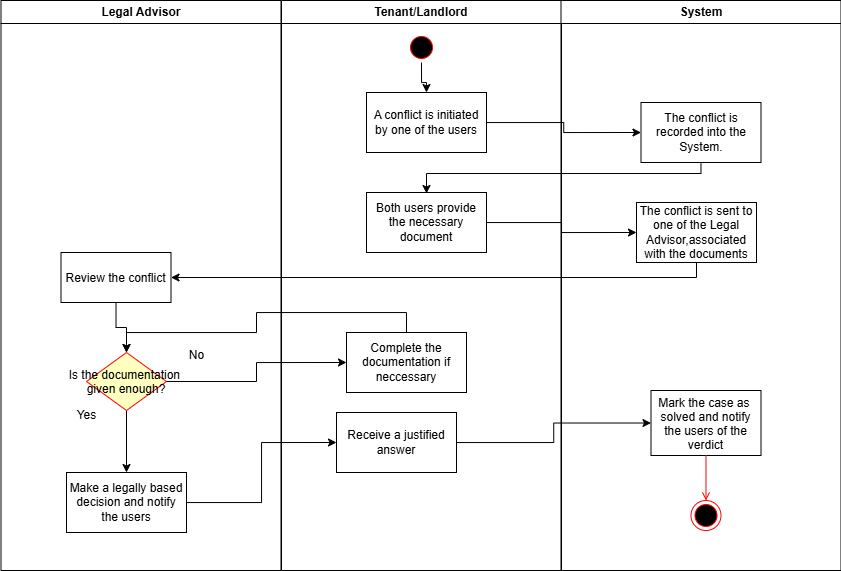

The diagram above was exported from draw.io. Its source (the exported page's mxGraphModel, read from the mxfile embedded in the PNG):
<mxGraphModel dx="992" dy="543" grid="1" gridSize="10" guides="1" tooltips="1" connect="1" arrows="1" fold="1" page="1" pageScale="1" pageWidth="850" pageHeight="1100" math="0" shadow="0">
  <root>
    <mxCell id="0" />
    <mxCell id="1" parent="0" />
    <mxCell id="9Nne0aHjv38sn9GqdFhP-1" value="Legal Advisor" style="swimlane;whiteSpace=wrap" parent="1" vertex="1">
      <mxGeometry x="164.5" y="128" width="280" height="570" as="geometry" />
    </mxCell>
    <mxCell id="9Nne0aHjv38sn9GqdFhP-2" style="edgeStyle=orthogonalEdgeStyle;rounded=0;orthogonalLoop=1;jettySize=auto;html=1;entryX=0.5;entryY=0;entryDx=0;entryDy=0;" parent="9Nne0aHjv38sn9GqdFhP-1" source="9Nne0aHjv38sn9GqdFhP-3" target="9Nne0aHjv38sn9GqdFhP-5" edge="1">
      <mxGeometry relative="1" as="geometry" />
    </mxCell>
    <mxCell id="9Nne0aHjv38sn9GqdFhP-3" value="Review the conflict" style="" parent="9Nne0aHjv38sn9GqdFhP-1" vertex="1">
      <mxGeometry x="60" y="252" width="110" height="50" as="geometry" />
    </mxCell>
    <mxCell id="9Nne0aHjv38sn9GqdFhP-4" style="edgeStyle=orthogonalEdgeStyle;rounded=0;orthogonalLoop=1;jettySize=auto;html=1;entryX=0.5;entryY=0;entryDx=0;entryDy=0;" parent="9Nne0aHjv38sn9GqdFhP-1" source="9Nne0aHjv38sn9GqdFhP-5" target="9Nne0aHjv38sn9GqdFhP-6" edge="1">
      <mxGeometry relative="1" as="geometry" />
    </mxCell>
    <mxCell id="9Nne0aHjv38sn9GqdFhP-5" value="Is the documentation &#10;given enough?" style="rhombus;fillColor=#ffffc0;strokeColor=#ff0000;" parent="9Nne0aHjv38sn9GqdFhP-1" vertex="1">
      <mxGeometry x="85.5" y="352" width="80" height="58" as="geometry" />
    </mxCell>
    <mxCell id="9Nne0aHjv38sn9GqdFhP-6" value="Make a legally based decision and notify the users" style="whiteSpace=wrap;html=1;" parent="9Nne0aHjv38sn9GqdFhP-1" vertex="1">
      <mxGeometry x="65.5" y="472" width="120" height="60" as="geometry" />
    </mxCell>
    <mxCell id="9Nne0aHjv38sn9GqdFhP-7" value="Tenant/Landlord" style="swimlane;whiteSpace=wrap;startSize=23;" parent="1" vertex="1">
      <mxGeometry x="445" y="128" width="280" height="570" as="geometry" />
    </mxCell>
    <mxCell id="9Nne0aHjv38sn9GqdFhP-8" style="edgeStyle=orthogonalEdgeStyle;rounded=0;orthogonalLoop=1;jettySize=auto;html=1;" parent="9Nne0aHjv38sn9GqdFhP-7" source="9Nne0aHjv38sn9GqdFhP-9" target="9Nne0aHjv38sn9GqdFhP-11" edge="1">
      <mxGeometry relative="1" as="geometry" />
    </mxCell>
    <mxCell id="9Nne0aHjv38sn9GqdFhP-9" value="" style="ellipse;shape=startState;fillColor=#000000;strokeColor=#ff0000;" parent="9Nne0aHjv38sn9GqdFhP-7" vertex="1">
      <mxGeometry x="125" y="32" width="30" height="30" as="geometry" />
    </mxCell>
    <mxCell id="9Nne0aHjv38sn9GqdFhP-11" value="A conflict is initiated by one of the users" style="whiteSpace=wrap;html=1;" parent="9Nne0aHjv38sn9GqdFhP-7" vertex="1">
      <mxGeometry x="85" y="92" width="120" height="60" as="geometry" />
    </mxCell>
    <mxCell id="9Nne0aHjv38sn9GqdFhP-12" value="Both users provide the necessary document" style="whiteSpace=wrap;html=1;" parent="9Nne0aHjv38sn9GqdFhP-7" vertex="1">
      <mxGeometry x="85" y="192" width="120" height="60" as="geometry" />
    </mxCell>
    <mxCell id="9Nne0aHjv38sn9GqdFhP-13" value="Complete the documentation if neccessary" style="whiteSpace=wrap;html=1;" parent="9Nne0aHjv38sn9GqdFhP-7" vertex="1">
      <mxGeometry x="65" y="332" width="120" height="60" as="geometry" />
    </mxCell>
    <mxCell id="9Nne0aHjv38sn9GqdFhP-14" value="Receive a justified answer" style="whiteSpace=wrap;html=1;" parent="9Nne0aHjv38sn9GqdFhP-7" vertex="1">
      <mxGeometry x="55" y="412" width="120" height="60" as="geometry" />
    </mxCell>
    <mxCell id="9Nne0aHjv38sn9GqdFhP-15" value="System" style="swimlane;whiteSpace=wrap" parent="1" vertex="1">
      <mxGeometry x="724.5" y="128" width="280" height="570" as="geometry" />
    </mxCell>
    <mxCell id="9Nne0aHjv38sn9GqdFhP-16" value="Mark the case as &#10;solved and notify&#10;the users of the&#10;verdict" style="" parent="9Nne0aHjv38sn9GqdFhP-15" vertex="1">
      <mxGeometry x="90" y="390" width="110" height="65" as="geometry" />
    </mxCell>
    <mxCell id="9Nne0aHjv38sn9GqdFhP-17" value="" style="ellipse;shape=endState;fillColor=#000000;strokeColor=#ff0000" parent="9Nne0aHjv38sn9GqdFhP-15" vertex="1">
      <mxGeometry x="130" y="500" width="30" height="30" as="geometry" />
    </mxCell>
    <mxCell id="9Nne0aHjv38sn9GqdFhP-18" value="" style="endArrow=open;strokeColor=#FF0000;endFill=1;rounded=0" parent="9Nne0aHjv38sn9GqdFhP-15" source="9Nne0aHjv38sn9GqdFhP-16" target="9Nne0aHjv38sn9GqdFhP-17" edge="1">
      <mxGeometry relative="1" as="geometry" />
    </mxCell>
    <mxCell id="9Nne0aHjv38sn9GqdFhP-19" value="The conflict is recorded into the System." style="whiteSpace=wrap;html=1;" parent="9Nne0aHjv38sn9GqdFhP-15" vertex="1">
      <mxGeometry x="80" y="102" width="120" height="60" as="geometry" />
    </mxCell>
    <mxCell id="9Nne0aHjv38sn9GqdFhP-20" value="The conflict is sent to one of the Legal Advisor,associated with the documents" style="whiteSpace=wrap;html=1;" parent="9Nne0aHjv38sn9GqdFhP-15" vertex="1">
      <mxGeometry x="75.5" y="202" width="120" height="60" as="geometry" />
    </mxCell>
    <mxCell id="9Nne0aHjv38sn9GqdFhP-21" style="edgeStyle=orthogonalEdgeStyle;rounded=0;orthogonalLoop=1;jettySize=auto;html=1;entryX=0;entryY=0.5;entryDx=0;entryDy=0;" parent="1" source="9Nne0aHjv38sn9GqdFhP-11" target="9Nne0aHjv38sn9GqdFhP-19" edge="1">
      <mxGeometry relative="1" as="geometry" />
    </mxCell>
    <mxCell id="9Nne0aHjv38sn9GqdFhP-22" style="edgeStyle=orthogonalEdgeStyle;rounded=0;orthogonalLoop=1;jettySize=auto;html=1;entryX=0;entryY=0.5;entryDx=0;entryDy=0;" parent="1" source="9Nne0aHjv38sn9GqdFhP-12" target="9Nne0aHjv38sn9GqdFhP-20" edge="1">
      <mxGeometry relative="1" as="geometry" />
    </mxCell>
    <mxCell id="9Nne0aHjv38sn9GqdFhP-23" style="edgeStyle=orthogonalEdgeStyle;rounded=0;orthogonalLoop=1;jettySize=auto;html=1;entryX=1;entryY=0.5;entryDx=0;entryDy=0;" parent="1" source="9Nne0aHjv38sn9GqdFhP-20" target="9Nne0aHjv38sn9GqdFhP-3" edge="1">
      <mxGeometry relative="1" as="geometry">
        <Array as="points">
          <mxPoint x="860" y="405" />
        </Array>
      </mxGeometry>
    </mxCell>
    <mxCell id="9Nne0aHjv38sn9GqdFhP-24" style="edgeStyle=orthogonalEdgeStyle;rounded=0;orthogonalLoop=1;jettySize=auto;html=1;entryX=0;entryY=0.5;entryDx=0;entryDy=0;" parent="1" source="9Nne0aHjv38sn9GqdFhP-5" target="9Nne0aHjv38sn9GqdFhP-13" edge="1">
      <mxGeometry relative="1" as="geometry" />
    </mxCell>
    <mxCell id="9Nne0aHjv38sn9GqdFhP-25" value="No" style="text;html=1;align=center;verticalAlign=middle;resizable=0;points=[];autosize=1;strokeColor=none;fillColor=none;" parent="1" vertex="1">
      <mxGeometry x="340" y="468" width="40" height="30" as="geometry" />
    </mxCell>
    <mxCell id="9Nne0aHjv38sn9GqdFhP-26" style="edgeStyle=orthogonalEdgeStyle;rounded=0;orthogonalLoop=1;jettySize=auto;html=1;entryX=0.5;entryY=0;entryDx=0;entryDy=0;" parent="1" source="9Nne0aHjv38sn9GqdFhP-13" target="9Nne0aHjv38sn9GqdFhP-5" edge="1">
      <mxGeometry relative="1" as="geometry">
        <Array as="points">
          <mxPoint x="570" y="440" />
          <mxPoint x="420" y="440" />
          <mxPoint x="420" y="460" />
          <mxPoint x="290" y="460" />
        </Array>
      </mxGeometry>
    </mxCell>
    <mxCell id="9Nne0aHjv38sn9GqdFhP-27" value="Yes" style="text;html=1;align=center;verticalAlign=middle;resizable=0;points=[];autosize=1;strokeColor=none;fillColor=none;" parent="1" vertex="1">
      <mxGeometry x="230" y="528" width="40" height="30" as="geometry" />
    </mxCell>
    <mxCell id="DA5bc3SGss2rLgZ6e37q-3" style="edgeStyle=orthogonalEdgeStyle;rounded=0;orthogonalLoop=1;jettySize=auto;html=1;" edge="1" parent="1">
      <mxGeometry relative="1" as="geometry">
        <mxPoint x="864.4761904761904" y="291" as="sourcePoint" />
        <mxPoint x="589.9999999999998" y="321" as="targetPoint" />
        <Array as="points">
          <mxPoint x="864" y="301" />
          <mxPoint x="590" y="301" />
        </Array>
      </mxGeometry>
    </mxCell>
    <mxCell id="DA5bc3SGss2rLgZ6e37q-4" style="edgeStyle=orthogonalEdgeStyle;rounded=0;orthogonalLoop=1;jettySize=auto;html=1;entryX=0;entryY=0.5;entryDx=0;entryDy=0;" edge="1" parent="1" source="9Nne0aHjv38sn9GqdFhP-6" target="9Nne0aHjv38sn9GqdFhP-14">
      <mxGeometry relative="1" as="geometry" />
    </mxCell>
    <mxCell id="DA5bc3SGss2rLgZ6e37q-5" style="edgeStyle=orthogonalEdgeStyle;rounded=0;orthogonalLoop=1;jettySize=auto;html=1;" edge="1" parent="1" source="9Nne0aHjv38sn9GqdFhP-14" target="9Nne0aHjv38sn9GqdFhP-16">
      <mxGeometry relative="1" as="geometry" />
    </mxCell>
  </root>
</mxGraphModel>